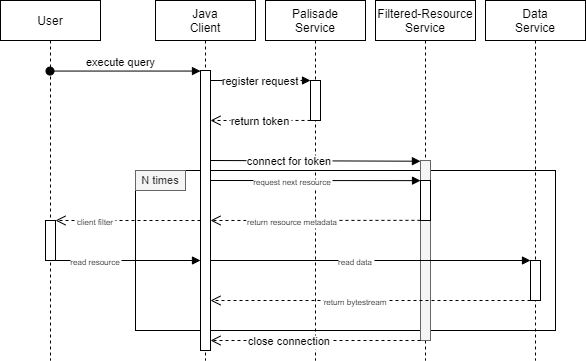

The diagram above was exported from draw.io. Its source (the exported page's mxGraphModel, read from the mxfile embedded in the PNG):
<mxGraphModel dx="2062" dy="1065" grid="1" gridSize="10" guides="1" tooltips="1" connect="1" arrows="1" fold="1" page="1" pageScale="1" pageWidth="850" pageHeight="1100" math="0" shadow="0">
  <root>
    <mxCell id="0" />
    <mxCell id="1" parent="0" />
    <mxCell id="N2HeULu-2CgSIKaHOv2p-11" value="&lt;div align=&quot;left&quot;&gt;&lt;br&gt;&lt;/div&gt;" style="rounded=0;whiteSpace=wrap;html=1;align=left;sketch=0;glass=0;shadow=0;" parent="1" vertex="1">
      <mxGeometry x="170" y="250" width="420" height="160" as="geometry" />
    </mxCell>
    <mxCell id="3nuBFxr9cyL0pnOWT2aG-1" value="Java&#10;Client" style="shape=umlLifeline;perimeter=lifelinePerimeter;container=1;collapsible=0;recursiveResize=0;rounded=0;shadow=0;strokeWidth=1;" parent="1" vertex="1">
      <mxGeometry x="190" y="80" width="100" height="360" as="geometry" />
    </mxCell>
    <mxCell id="3nuBFxr9cyL0pnOWT2aG-2" value="" style="points=[];perimeter=orthogonalPerimeter;rounded=0;shadow=0;strokeWidth=1;" parent="3nuBFxr9cyL0pnOWT2aG-1" vertex="1">
      <mxGeometry x="45" y="70" width="10" height="280" as="geometry" />
    </mxCell>
    <mxCell id="3nuBFxr9cyL0pnOWT2aG-5" value="Palisade&#10;Service" style="shape=umlLifeline;perimeter=lifelinePerimeter;container=1;collapsible=0;recursiveResize=0;rounded=0;shadow=0;strokeWidth=1;" parent="1" vertex="1">
      <mxGeometry x="300" y="80" width="100" height="360" as="geometry" />
    </mxCell>
    <mxCell id="3nuBFxr9cyL0pnOWT2aG-6" value="" style="points=[];perimeter=orthogonalPerimeter;rounded=0;shadow=0;strokeWidth=1;" parent="3nuBFxr9cyL0pnOWT2aG-5" vertex="1">
      <mxGeometry x="45" y="80" width="10" height="40" as="geometry" />
    </mxCell>
    <mxCell id="3nuBFxr9cyL0pnOWT2aG-7" value="return token" style="verticalAlign=bottom;endArrow=open;dashed=1;endSize=8;shadow=0;strokeWidth=1;exitX=0;exitY=0.999;exitDx=0;exitDy=0;exitPerimeter=0;fontSize=11;" parent="1" source="3nuBFxr9cyL0pnOWT2aG-6" edge="1">
      <mxGeometry x="-0.0003" y="10" relative="1" as="geometry">
        <mxPoint x="245" y="200" as="targetPoint" />
        <mxPoint x="330" y="198" as="sourcePoint" />
        <mxPoint as="offset" />
      </mxGeometry>
    </mxCell>
    <mxCell id="3nuBFxr9cyL0pnOWT2aG-8" value="register request" style="verticalAlign=bottom;endArrow=block;entryX=0;entryY=0;shadow=0;strokeWidth=1;" parent="1" source="3nuBFxr9cyL0pnOWT2aG-2" target="3nuBFxr9cyL0pnOWT2aG-6" edge="1">
      <mxGeometry y="-10" relative="1" as="geometry">
        <mxPoint x="275" y="160" as="sourcePoint" />
        <mxPoint as="offset" />
      </mxGeometry>
    </mxCell>
    <mxCell id="N2HeULu-2CgSIKaHOv2p-1" value="Filtered-Resource&#10;Service" style="shape=umlLifeline;perimeter=lifelinePerimeter;container=1;collapsible=0;recursiveResize=0;rounded=0;shadow=0;strokeWidth=1;" parent="1" vertex="1">
      <mxGeometry x="410" y="80" width="100" height="360" as="geometry" />
    </mxCell>
    <mxCell id="N2HeULu-2CgSIKaHOv2p-2" value="" style="points=[];perimeter=orthogonalPerimeter;rounded=0;shadow=0;strokeWidth=1;fillColor=#f5f5f5;strokeColor=#666666;fontColor=#333333;" parent="N2HeULu-2CgSIKaHOv2p-1" vertex="1">
      <mxGeometry x="45" y="160" width="10" height="180" as="geometry" />
    </mxCell>
    <mxCell id="N2HeULu-2CgSIKaHOv2p-8" value="" style="points=[];perimeter=orthogonalPerimeter;rounded=0;shadow=0;strokeWidth=1;" parent="N2HeULu-2CgSIKaHOv2p-1" vertex="1">
      <mxGeometry x="45" y="180" width="10" height="40" as="geometry" />
    </mxCell>
    <mxCell id="N2HeULu-2CgSIKaHOv2p-3" value="Data&#10;Service" style="shape=umlLifeline;perimeter=lifelinePerimeter;container=1;collapsible=0;recursiveResize=0;rounded=0;shadow=0;strokeWidth=1;" parent="1" vertex="1">
      <mxGeometry x="520" y="80" width="100" height="360" as="geometry" />
    </mxCell>
    <mxCell id="N2HeULu-2CgSIKaHOv2p-4" value="" style="points=[];perimeter=orthogonalPerimeter;rounded=0;shadow=0;strokeWidth=1;" parent="N2HeULu-2CgSIKaHOv2p-3" vertex="1">
      <mxGeometry x="45" y="260" width="10" height="40" as="geometry" />
    </mxCell>
    <mxCell id="N2HeULu-2CgSIKaHOv2p-5" value="connect for token" style="verticalAlign=bottom;endArrow=block;shadow=0;strokeWidth=1;entryX=-0.005;entryY=0.004;entryDx=0;entryDy=0;entryPerimeter=0;" parent="1" target="N2HeULu-2CgSIKaHOv2p-2" edge="1">
      <mxGeometry x="-0.2481" y="-10" relative="1" as="geometry">
        <mxPoint x="245" y="240" as="sourcePoint" />
        <mxPoint x="440" y="241" as="targetPoint" />
        <mxPoint as="offset" />
      </mxGeometry>
    </mxCell>
    <mxCell id="N2HeULu-2CgSIKaHOv2p-6" value="close connection" style="verticalAlign=bottom;endArrow=open;dashed=1;endSize=8;shadow=0;strokeWidth=1;" parent="1" edge="1">
      <mxGeometry x="0.2501" y="10" relative="1" as="geometry">
        <mxPoint x="245" y="420" as="targetPoint" />
        <mxPoint x="455" y="420" as="sourcePoint" />
        <mxPoint as="offset" />
      </mxGeometry>
    </mxCell>
    <mxCell id="N2HeULu-2CgSIKaHOv2p-9" value="request next resource" style="verticalAlign=bottom;endArrow=block;shadow=0;strokeWidth=1;exitX=1.003;exitY=0.424;exitDx=0;exitDy=0;exitPerimeter=0;fontSize=8;entryX=0.003;entryY=0.003;entryDx=0;entryDy=0;entryPerimeter=0;" parent="1" target="N2HeULu-2CgSIKaHOv2p-8" edge="1">
      <mxGeometry x="-0.2223" y="-10" relative="1" as="geometry">
        <mxPoint x="245" y="260" as="sourcePoint" />
        <mxPoint x="445" y="260" as="targetPoint" />
        <mxPoint as="offset" />
      </mxGeometry>
    </mxCell>
    <mxCell id="N2HeULu-2CgSIKaHOv2p-10" value="return resource metadata" style="verticalAlign=bottom;endArrow=open;dashed=1;endSize=8;shadow=0;strokeWidth=1;exitX=-0.005;exitY=0.996;exitDx=0;exitDy=0;exitPerimeter=0;fontSize=8;" parent="1" source="N2HeULu-2CgSIKaHOv2p-8" edge="1">
      <mxGeometry x="0.2219" y="10" relative="1" as="geometry">
        <mxPoint x="245" y="300" as="targetPoint" />
        <mxPoint x="439.97" y="310.2" as="sourcePoint" />
        <mxPoint as="offset" />
      </mxGeometry>
    </mxCell>
    <mxCell id="N2HeULu-2CgSIKaHOv2p-12" value="N times" style="text;html=1;strokeColor=#666666;fillColor=#f5f5f5;align=center;verticalAlign=middle;whiteSpace=wrap;rounded=0;fontSize=11;fontColor=#333333;" parent="1" vertex="1">
      <mxGeometry x="170" y="250" width="50" height="20" as="geometry" />
    </mxCell>
    <mxCell id="N2HeULu-2CgSIKaHOv2p-13" value="read data" style="verticalAlign=bottom;endArrow=block;shadow=0;strokeWidth=1;exitX=1.003;exitY=0.424;exitDx=0;exitDy=0;exitPerimeter=0;fontSize=8;entryX=0.003;entryY=0.003;entryDx=0;entryDy=0;entryPerimeter=0;" parent="1" edge="1">
      <mxGeometry x="-0.0937" y="-10" relative="1" as="geometry">
        <mxPoint x="245" y="340" as="sourcePoint" />
        <mxPoint x="565" y="340" as="targetPoint" />
        <mxPoint as="offset" />
      </mxGeometry>
    </mxCell>
    <mxCell id="N2HeULu-2CgSIKaHOv2p-14" value="return bytestream" style="verticalAlign=bottom;endArrow=open;dashed=1;endSize=8;shadow=0;strokeWidth=1;exitX=-0.005;exitY=0.996;exitDx=0;exitDy=0;exitPerimeter=0;fontSize=8;" parent="1" edge="1">
      <mxGeometry x="0.0938" y="10" relative="1" as="geometry">
        <mxPoint x="245" y="380" as="targetPoint" />
        <mxPoint x="565" y="380" as="sourcePoint" />
        <mxPoint as="offset" />
      </mxGeometry>
    </mxCell>
    <mxCell id="N2HeULu-2CgSIKaHOv2p-17" value="client filter" style="verticalAlign=bottom;endArrow=open;dashed=1;endSize=8;shadow=0;strokeWidth=1;exitX=-0.005;exitY=0.996;exitDx=0;exitDy=0;exitPerimeter=0;fontSize=8;entryX=1;entryY=0;entryDx=0;entryDy=0;entryPerimeter=0;" parent="1" target="N2HeULu-2CgSIKaHOv2p-16" edge="1">
      <mxGeometry x="0.4483" y="10" relative="1" as="geometry">
        <mxPoint x="70" y="280" as="targetPoint" />
        <mxPoint x="235" y="300" as="sourcePoint" />
        <mxPoint as="offset" />
      </mxGeometry>
    </mxCell>
    <mxCell id="N2HeULu-2CgSIKaHOv2p-18" value="read resource" style="verticalAlign=bottom;endArrow=block;shadow=0;strokeWidth=1;exitX=1;exitY=1;exitDx=0;exitDy=0;exitPerimeter=0;fontSize=8;" parent="1" source="N2HeULu-2CgSIKaHOv2p-16" edge="1">
      <mxGeometry x="-0.4477" y="-10" relative="1" as="geometry">
        <mxPoint x="100" y="340" as="sourcePoint" />
        <mxPoint x="235" y="340" as="targetPoint" />
        <mxPoint as="offset" />
      </mxGeometry>
    </mxCell>
    <mxCell id="N2HeULu-2CgSIKaHOv2p-19" value="User" style="shape=umlLifeline;perimeter=lifelinePerimeter;container=1;collapsible=0;recursiveResize=0;rounded=0;shadow=0;strokeWidth=1;" parent="1" vertex="1">
      <mxGeometry x="35" y="80" width="100" height="360" as="geometry" />
    </mxCell>
    <mxCell id="3nuBFxr9cyL0pnOWT2aG-3" value="execute query" style="verticalAlign=bottom;startArrow=oval;endArrow=block;startSize=8;shadow=0;strokeWidth=1;exitX=0.495;exitY=0.196;exitDx=0;exitDy=0;exitPerimeter=0;" parent="1" source="N2HeULu-2CgSIKaHOv2p-19" target="3nuBFxr9cyL0pnOWT2aG-2" edge="1">
      <mxGeometry x="-0.0588" relative="1" as="geometry">
        <mxPoint x="90" y="151" as="sourcePoint" />
        <mxPoint as="offset" />
      </mxGeometry>
    </mxCell>
    <mxCell id="N2HeULu-2CgSIKaHOv2p-16" value="" style="points=[];perimeter=orthogonalPerimeter;rounded=0;shadow=0;strokeWidth=1;" parent="1" vertex="1">
      <mxGeometry x="80" y="300" width="10" height="40" as="geometry" />
    </mxCell>
  </root>
</mxGraphModel>